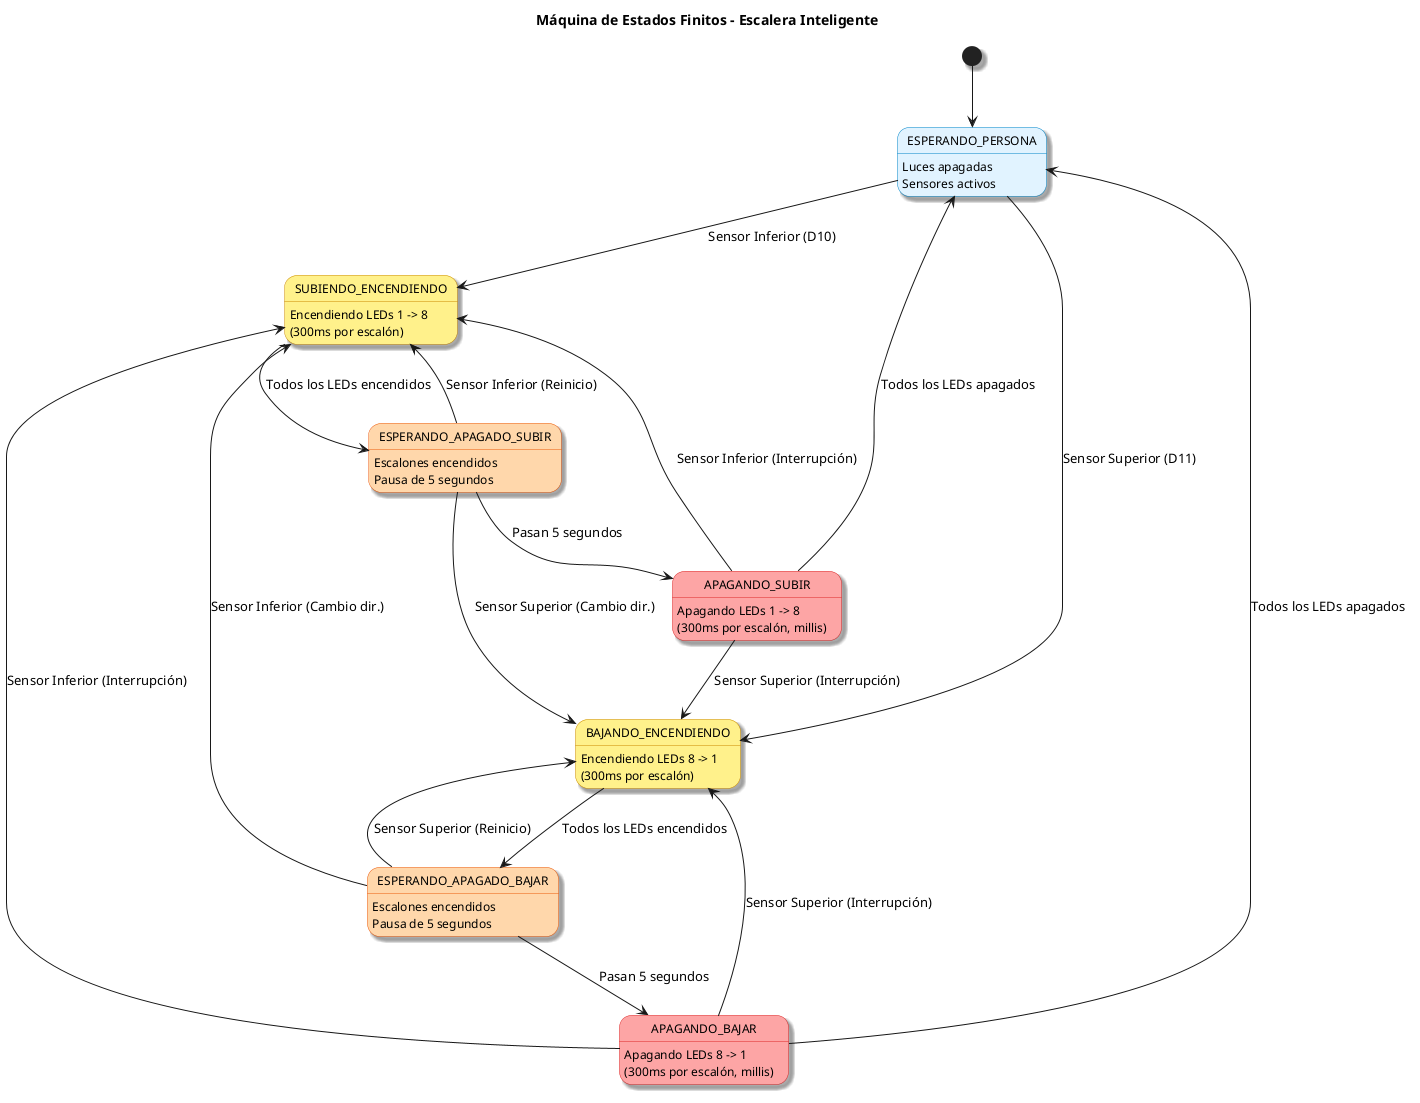

The diagram above was rendered by PlantUML. Its source (embedded in the PNG):
@startuml diagrama-estados
title Máquina de Estados Finitos - Escalera Inteligente

skinparam monochrome false
skinparam shadowing true
skinparam state {
  BackgroundColor<<Reposo>> #E0F2FE
  BorderColor<<Reposo>> #0284C7
  BackgroundColor<<Encendido>> #FEF08A
  BorderColor<<Encendido>> #CA8A04
  BackgroundColor<<Espera>> #FED7AA
  BorderColor<<Espera>> #EA580C
  BackgroundColor<<Apagado>> #FCA5A5
  BorderColor<<Apagado>> #DC2626
  FontName Arial
  FontSize 12
}

[*] --> ESPERANDO_PERSONA

state "ESPERANDO_PERSONA" as ESPERANDO_PERSONA <<Reposo>> : Luces apagadas\nSensores activos

state "SUBIENDO_ENCENDIENDO" as SUBIENDO_ENCENDIENDO <<Encendido>> : Encendiendo LEDs 1 -> 8\n(300ms por escalón)
state "BAJANDO_ENCENDIENDO" as BAJANDO_ENCENDIENDO <<Encendido>> : Encendiendo LEDs 8 -> 1\n(300ms por escalón)

state "ESPERANDO_APAGADO_SUBIR" as ESPERANDO_APAGADO_SUBIR <<Espera>> : Escalones encendidos\nPausa de 5 segundos
state "ESPERANDO_APAGADO_BAJAR" as ESPERANDO_APAGADO_BAJAR <<Espera>> : Escalones encendidos\nPausa de 5 segundos

state "APAGANDO_SUBIR" as APAGANDO_SUBIR <<Apagado>> : Apagando LEDs 1 -> 8\n(300ms por escalón, millis)
state "APAGANDO_BAJAR" as APAGANDO_BAJAR <<Apagado>> : Apagando LEDs 8 -> 1\n(300ms por escalón, millis)

ESPERANDO_PERSONA --> SUBIENDO_ENCENDIENDO : Sensor Inferior (D10)
ESPERANDO_PERSONA --> BAJANDO_ENCENDIENDO : Sensor Superior (D11)

SUBIENDO_ENCENDIENDO --> ESPERANDO_APAGADO_SUBIR : Todos los LEDs encendidos
BAJANDO_ENCENDIENDO --> ESPERANDO_APAGADO_BAJAR : Todos los LEDs encendidos

ESPERANDO_APAGADO_SUBIR --> SUBIENDO_ENCENDIENDO : Sensor Inferior (Reinicio)
ESPERANDO_APAGADO_SUBIR --> BAJANDO_ENCENDIENDO : Sensor Superior (Cambio dir.)
ESPERANDO_APAGADO_SUBIR --> APAGANDO_SUBIR : Pasan 5 segundos

ESPERANDO_APAGADO_BAJAR --> SUBIENDO_ENCENDIENDO : Sensor Inferior (Cambio dir.)
ESPERANDO_APAGADO_BAJAR --> BAJANDO_ENCENDIENDO : Sensor Superior (Reinicio)
ESPERANDO_APAGADO_BAJAR --> APAGANDO_BAJAR : Pasan 5 segundos

APAGANDO_SUBIR --> SUBIENDO_ENCENDIENDO : Sensor Inferior (Interrupción)
APAGANDO_SUBIR --> BAJANDO_ENCENDIENDO : Sensor Superior (Interrupción)
APAGANDO_SUBIR --> ESPERANDO_PERSONA : Todos los LEDs apagados

APAGANDO_BAJAR --> SUBIENDO_ENCENDIENDO : Sensor Inferior (Interrupción)
APAGANDO_BAJAR --> BAJANDO_ENCENDIENDO : Sensor Superior (Interrupción)
APAGANDO_BAJAR --> ESPERANDO_PERSONA : Todos los LEDs apagados

@enduml